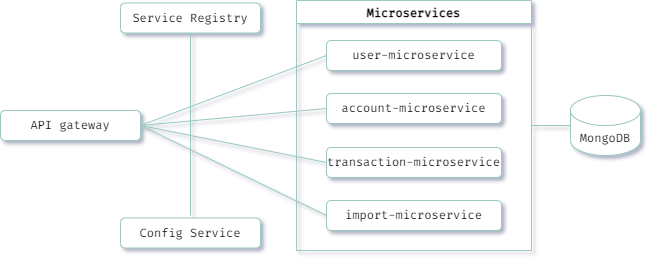

The diagram above was exported from draw.io. Its source (the exported page's mxGraphModel, read from the mxfile embedded in the PNG):
<mxGraphModel dx="1069" dy="570" grid="1" gridSize="10" guides="1" tooltips="1" connect="1" arrows="1" fold="1" page="1" pageScale="1" pageWidth="850" pageHeight="1100" math="0" shadow="0">
  <root>
    <mxCell id="0" />
    <mxCell id="1" parent="0" />
    <mxCell id="hwytcake352XQn7m9oJl-1" value="Microservices" style="swimlane;fontFamily=Fira Code;fontSource=https%3A%2F%2Ffonts.googleapis.com%2Fcss%3Ffamily%3DFira%2BCode;strokeColor=#9AC7BF;" vertex="1" parent="1">
      <mxGeometry x="446" y="365" width="235" height="250" as="geometry" />
    </mxCell>
    <mxCell id="hwytcake352XQn7m9oJl-2" value="account-microservice" style="rounded=1;whiteSpace=wrap;html=1;fontFamily=Fira Code;fontSource=https%3A%2F%2Ffonts.googleapis.com%2Fcss%3Ffamily%3DFira%2BCode;strokeColor=#9AC7BF;" vertex="1" parent="hwytcake352XQn7m9oJl-1">
      <mxGeometry x="30" y="93" width="175" height="30" as="geometry" />
    </mxCell>
    <mxCell id="hwytcake352XQn7m9oJl-3" value="user-microservice" style="rounded=1;whiteSpace=wrap;html=1;fontFamily=Fira Code;fontSource=https%3A%2F%2Ffonts.googleapis.com%2Fcss%3Ffamily%3DFira%2BCode;strokeColor=#9AC7BF;" vertex="1" parent="hwytcake352XQn7m9oJl-1">
      <mxGeometry x="30" y="40" width="175" height="30" as="geometry" />
    </mxCell>
    <mxCell id="hwytcake352XQn7m9oJl-4" value="transaction-microservice" style="rounded=1;whiteSpace=wrap;html=1;fontFamily=Fira Code;fontSource=https%3A%2F%2Ffonts.googleapis.com%2Fcss%3Ffamily%3DFira%2BCode;strokeColor=#9AC7BF;" vertex="1" parent="hwytcake352XQn7m9oJl-1">
      <mxGeometry x="30" y="147" width="175" height="30" as="geometry" />
    </mxCell>
    <mxCell id="hwytcake352XQn7m9oJl-5" value="import-microservice" style="rounded=1;whiteSpace=wrap;html=1;fontFamily=Fira Code;fontSource=https%3A%2F%2Ffonts.googleapis.com%2Fcss%3Ffamily%3DFira%2BCode;strokeColor=#9AC7BF;" vertex="1" parent="hwytcake352XQn7m9oJl-1">
      <mxGeometry x="30" y="200" width="175" height="30" as="geometry" />
    </mxCell>
    <mxCell id="hwytcake352XQn7m9oJl-6" value="MongoDB" style="shape=cylinder3;whiteSpace=wrap;html=1;boundedLbl=1;backgroundOutline=1;size=15;fontFamily=Fira Code;fontSource=https%3A%2F%2Ffonts.googleapis.com%2Fcss%3Ffamily%3DFira%2BCode;strokeColor=#9AC7BF;" vertex="1" parent="1">
      <mxGeometry x="720" y="460" width="70" height="60" as="geometry" />
    </mxCell>
    <mxCell id="hwytcake352XQn7m9oJl-14" value="API gateway" style="rounded=1;whiteSpace=wrap;html=1;fontFamily=Fira Code;fontSource=https%3A%2F%2Ffonts.googleapis.com%2Fcss%3Ffamily%3DFira%2BCode;flipV=1;flipH=1;strokeColor=#9AC7BF;" vertex="1" parent="1">
      <mxGeometry x="150" y="475" width="140" height="30" as="geometry" />
    </mxCell>
    <mxCell id="hwytcake352XQn7m9oJl-20" value="Service Registry" style="rounded=1;whiteSpace=wrap;html=1;fontFamily=Fira Code;fontSource=https%3A%2F%2Ffonts.googleapis.com%2Fcss%3Ffamily%3DFira%2BCode;flipV=1;flipH=1;strokeColor=#9AC7BF;" vertex="1" parent="1">
      <mxGeometry x="270" y="367.5" width="140" height="30" as="geometry" />
    </mxCell>
    <mxCell id="hwytcake352XQn7m9oJl-21" value="Config Service" style="rounded=1;whiteSpace=wrap;html=1;fontFamily=Fira Code;fontSource=https%3A%2F%2Ffonts.googleapis.com%2Fcss%3Ffamily%3DFira%2BCode;flipV=1;flipH=1;strokeColor=#9AC7BF;" vertex="1" parent="1">
      <mxGeometry x="270" y="582.5" width="140" height="30" as="geometry" />
    </mxCell>
    <mxCell id="hwytcake352XQn7m9oJl-26" value="" style="endArrow=none;html=1;rounded=0;shadow=0;fontFamily=Fira Code;fontSource=https%3A%2F%2Ffonts.googleapis.com%2Fcss%3Ffamily%3DFira%2BCode;entryX=0.5;entryY=1;entryDx=0;entryDy=0;strokeColor=#9AC7BF;" edge="1" parent="1" target="hwytcake352XQn7m9oJl-20">
      <mxGeometry width="50" height="50" relative="1" as="geometry">
        <mxPoint x="340" y="580" as="sourcePoint" />
        <mxPoint x="490" y="470" as="targetPoint" />
      </mxGeometry>
    </mxCell>
    <mxCell id="hwytcake352XQn7m9oJl-27" value="" style="endArrow=none;html=1;rounded=0;shadow=0;fontFamily=Fira Code;fontSource=https%3A%2F%2Ffonts.googleapis.com%2Fcss%3Ffamily%3DFira%2BCode;exitX=1;exitY=0.5;exitDx=0;exitDy=0;entryX=0;entryY=0.5;entryDx=0;entryDy=0;strokeColor=#9AC7BF;" edge="1" parent="1" source="hwytcake352XQn7m9oJl-14" target="hwytcake352XQn7m9oJl-3">
      <mxGeometry width="50" height="50" relative="1" as="geometry">
        <mxPoint x="440" y="520" as="sourcePoint" />
        <mxPoint x="470" y="420" as="targetPoint" />
      </mxGeometry>
    </mxCell>
    <mxCell id="hwytcake352XQn7m9oJl-28" value="" style="endArrow=none;html=1;rounded=0;shadow=0;fontFamily=Fira Code;fontSource=https%3A%2F%2Ffonts.googleapis.com%2Fcss%3Ffamily%3DFira%2BCode;exitX=1;exitY=0.5;exitDx=0;exitDy=0;entryX=0;entryY=0.5;entryDx=0;entryDy=0;strokeColor=#9AC7BF;" edge="1" parent="1" source="hwytcake352XQn7m9oJl-14" target="hwytcake352XQn7m9oJl-2">
      <mxGeometry width="50" height="50" relative="1" as="geometry">
        <mxPoint x="440" y="520" as="sourcePoint" />
        <mxPoint x="400" y="490" as="targetPoint" />
      </mxGeometry>
    </mxCell>
    <mxCell id="hwytcake352XQn7m9oJl-29" value="" style="endArrow=none;html=1;rounded=0;shadow=0;fontFamily=Fira Code;fontSource=https%3A%2F%2Ffonts.googleapis.com%2Fcss%3Ffamily%3DFira%2BCode;exitX=1;exitY=0.5;exitDx=0;exitDy=0;entryX=0;entryY=0.5;entryDx=0;entryDy=0;strokeColor=#9AC7BF;" edge="1" parent="1" source="hwytcake352XQn7m9oJl-14" target="hwytcake352XQn7m9oJl-4">
      <mxGeometry width="50" height="50" relative="1" as="geometry">
        <mxPoint x="440" y="520" as="sourcePoint" />
        <mxPoint x="490" y="470" as="targetPoint" />
      </mxGeometry>
    </mxCell>
    <mxCell id="hwytcake352XQn7m9oJl-30" value="" style="endArrow=none;html=1;rounded=0;shadow=0;fontFamily=Fira Code;fontSource=https%3A%2F%2Ffonts.googleapis.com%2Fcss%3Ffamily%3DFira%2BCode;entryX=0;entryY=0.5;entryDx=0;entryDy=0;exitX=1;exitY=0.5;exitDx=0;exitDy=0;strokeColor=#9AC7BF;" edge="1" parent="1" source="hwytcake352XQn7m9oJl-14" target="hwytcake352XQn7m9oJl-5">
      <mxGeometry width="50" height="50" relative="1" as="geometry">
        <mxPoint x="440" y="520" as="sourcePoint" />
        <mxPoint x="490" y="470" as="targetPoint" />
      </mxGeometry>
    </mxCell>
    <mxCell id="hwytcake352XQn7m9oJl-31" value="" style="endArrow=none;html=1;rounded=0;shadow=0;fontFamily=Fira Code;fontSource=https%3A%2F%2Ffonts.googleapis.com%2Fcss%3Ffamily%3DFira%2BCode;entryX=1;entryY=0.5;entryDx=0;entryDy=0;strokeColor=#9AC7BF;" edge="1" parent="1" source="hwytcake352XQn7m9oJl-6" target="hwytcake352XQn7m9oJl-1">
      <mxGeometry width="50" height="50" relative="1" as="geometry">
        <mxPoint x="300" y="500" as="sourcePoint" />
        <mxPoint x="486" y="537" as="targetPoint" />
      </mxGeometry>
    </mxCell>
  </root>
</mxGraphModel>